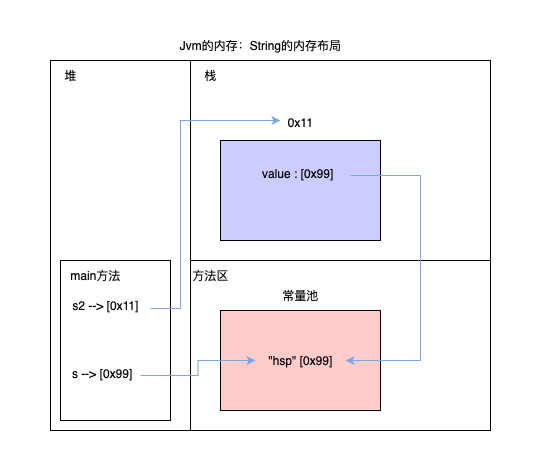

The diagram above was exported from draw.io. Its source (the exported page's mxGraphModel, read from the mxfile embedded in the PNG):
<mxGraphModel dx="658" dy="569" grid="1" gridSize="10" guides="1" tooltips="1" connect="1" arrows="1" fold="1" page="1" pageScale="1" pageWidth="827" pageHeight="1169" math="0" shadow="0">
  <root>
    <mxCell id="0" />
    <mxCell id="1" parent="0" />
    <mxCell id="gNQE2Nk4wWicE4g3frcV-21" value="" style="rounded=0;whiteSpace=wrap;html=1;strokeColor=none;" vertex="1" parent="1">
      <mxGeometry x="20" y="20" width="540" height="470" as="geometry" />
    </mxCell>
    <mxCell id="JFcKvmA5p_WBlVqFniK6-1" value="" style="rounded=0;whiteSpace=wrap;html=1;movable=0;resizable=0;rotatable=0;deletable=0;editable=0;locked=1;connectable=0;" parent="1" vertex="1">
      <mxGeometry x="70" y="80" width="440" height="370" as="geometry" />
    </mxCell>
    <mxCell id="JFcKvmA5p_WBlVqFniK6-2" value="" style="rounded=0;whiteSpace=wrap;html=1;" parent="1" vertex="1">
      <mxGeometry x="210" y="280" width="300" height="170" as="geometry" />
    </mxCell>
    <mxCell id="JFcKvmA5p_WBlVqFniK6-3" value="" style="rounded=0;whiteSpace=wrap;html=1;" parent="1" vertex="1">
      <mxGeometry x="210" y="80" width="300" height="200" as="geometry" />
    </mxCell>
    <mxCell id="JFcKvmA5p_WBlVqFniK6-5" value="Jvm的内存：String的内存布局" style="text;html=1;align=center;verticalAlign=middle;resizable=0;points=[];autosize=1;strokeColor=none;fillColor=none;" parent="1" vertex="1">
      <mxGeometry x="190" y="50" width="180" height="30" as="geometry" />
    </mxCell>
    <mxCell id="JFcKvmA5p_WBlVqFniK6-6" value="堆" style="text;html=1;align=center;verticalAlign=middle;resizable=0;points=[];autosize=1;strokeColor=none;fillColor=none;" parent="1" vertex="1">
      <mxGeometry x="70" y="80" width="40" height="30" as="geometry" />
    </mxCell>
    <mxCell id="JFcKvmA5p_WBlVqFniK6-7" value="栈" style="text;html=1;align=center;verticalAlign=middle;resizable=0;points=[];autosize=1;strokeColor=none;fillColor=none;" parent="1" vertex="1">
      <mxGeometry x="210" y="80" width="40" height="30" as="geometry" />
    </mxCell>
    <mxCell id="JFcKvmA5p_WBlVqFniK6-8" value="方法区" style="text;html=1;align=center;verticalAlign=middle;resizable=0;points=[];autosize=1;strokeColor=none;fillColor=none;" parent="1" vertex="1">
      <mxGeometry x="200" y="280" width="60" height="30" as="geometry" />
    </mxCell>
    <mxCell id="gNQE2Nk4wWicE4g3frcV-1" value="" style="rounded=0;whiteSpace=wrap;html=1;shadow=0;fillColor=#CCCCFF;" vertex="1" parent="1">
      <mxGeometry x="240" y="160" width="160" height="100" as="geometry" />
    </mxCell>
    <mxCell id="gNQE2Nk4wWicE4g3frcV-2" value="" style="rounded=0;whiteSpace=wrap;html=1;shadow=0;fillColor=#FFCCCC;" vertex="1" parent="1">
      <mxGeometry x="240" y="330" width="160" height="100" as="geometry" />
    </mxCell>
    <mxCell id="gNQE2Nk4wWicE4g3frcV-3" value="0x11" style="text;html=1;align=center;verticalAlign=middle;resizable=0;points=[];autosize=1;strokeColor=none;fillColor=none;" vertex="1" parent="1">
      <mxGeometry x="295" y="127" width="50" height="30" as="geometry" />
    </mxCell>
    <mxCell id="gNQE2Nk4wWicE4g3frcV-5" value="&lt;div style=&quot;caret-color: rgb(0, 0, 0); color: rgb(0, 0, 0); font-family: Helvetica; font-size: 12px; font-style: normal; font-variant-caps: normal; font-weight: 400; letter-spacing: normal; orphans: auto; text-align: center; text-indent: 0px; text-transform: none; white-space: nowrap; widows: auto; word-spacing: 0px; -webkit-text-stroke-width: 0px; text-decoration: none;&quot;&gt;&lt;br&gt;&lt;/div&gt;" style="rounded=0;whiteSpace=wrap;html=1;" vertex="1" parent="1">
      <mxGeometry x="80" y="280" width="110" height="160" as="geometry" />
    </mxCell>
    <mxCell id="gNQE2Nk4wWicE4g3frcV-8" value="main方法" style="text;html=1;align=center;verticalAlign=middle;resizable=0;points=[];autosize=1;strokeColor=none;fillColor=none;" vertex="1" parent="1">
      <mxGeometry x="80" y="280" width="70" height="30" as="geometry" />
    </mxCell>
    <mxCell id="gNQE2Nk4wWicE4g3frcV-15" style="edgeStyle=orthogonalEdgeStyle;rounded=0;orthogonalLoop=1;jettySize=auto;html=1;strokeColor=#7EA6E0;" edge="1" parent="1" source="gNQE2Nk4wWicE4g3frcV-9">
      <mxGeometry relative="1" as="geometry">
        <mxPoint x="300" y="140" as="targetPoint" />
        <Array as="points">
          <mxPoint x="200" y="328" />
          <mxPoint x="200" y="140" />
        </Array>
      </mxGeometry>
    </mxCell>
    <mxCell id="gNQE2Nk4wWicE4g3frcV-9" value="s2 --&amp;gt; [0x11]" style="text;html=1;align=center;verticalAlign=middle;resizable=0;points=[];autosize=1;strokeColor=none;fillColor=none;" vertex="1" parent="1">
      <mxGeometry x="80" y="310" width="90" height="30" as="geometry" />
    </mxCell>
    <mxCell id="gNQE2Nk4wWicE4g3frcV-11" value="常量池" style="text;html=1;align=center;verticalAlign=middle;resizable=0;points=[];autosize=1;strokeColor=none;fillColor=none;" vertex="1" parent="1">
      <mxGeometry x="290" y="300" width="60" height="30" as="geometry" />
    </mxCell>
    <mxCell id="gNQE2Nk4wWicE4g3frcV-13" value="&quot;hsp&quot; [0x99]" style="text;html=1;align=center;verticalAlign=middle;resizable=0;points=[];autosize=1;strokeColor=none;fillColor=none;" vertex="1" parent="1">
      <mxGeometry x="275" y="365" width="90" height="30" as="geometry" />
    </mxCell>
    <mxCell id="gNQE2Nk4wWicE4g3frcV-18" style="edgeStyle=orthogonalEdgeStyle;rounded=0;orthogonalLoop=1;jettySize=auto;html=1;strokeColor=#7EA6E0;" edge="1" parent="1" source="gNQE2Nk4wWicE4g3frcV-14" target="gNQE2Nk4wWicE4g3frcV-13">
      <mxGeometry relative="1" as="geometry" />
    </mxCell>
    <mxCell id="gNQE2Nk4wWicE4g3frcV-14" value="&lt;div style=&quot;caret-color: rgb(0, 0, 0); color: rgb(0, 0, 0); font-family: Helvetica; font-size: 12px; font-style: normal; font-variant-caps: normal; font-weight: 400; letter-spacing: normal; orphans: auto; text-align: center; text-indent: 0px; text-transform: none; white-space: nowrap; widows: auto; word-spacing: 0px; -webkit-text-stroke-width: 0px; text-decoration: none;&quot;&gt;s --&amp;gt; [0x99]&lt;br&gt;&lt;/div&gt;" style="text;whiteSpace=wrap;html=1;" vertex="1" parent="1">
      <mxGeometry x="90" y="380" width="70" height="30" as="geometry" />
    </mxCell>
    <mxCell id="gNQE2Nk4wWicE4g3frcV-17" style="edgeStyle=orthogonalEdgeStyle;rounded=0;orthogonalLoop=1;jettySize=auto;html=1;exitX=1;exitY=0.5;exitDx=0;exitDy=0;strokeColor=#7EA6E0;" edge="1" parent="1" source="gNQE2Nk4wWicE4g3frcV-16" target="gNQE2Nk4wWicE4g3frcV-13">
      <mxGeometry relative="1" as="geometry">
        <Array as="points">
          <mxPoint x="440" y="195" />
          <mxPoint x="440" y="380" />
        </Array>
      </mxGeometry>
    </mxCell>
    <mxCell id="gNQE2Nk4wWicE4g3frcV-16" value="&lt;div style=&quot;caret-color: rgb(0, 0, 0); color: rgb(0, 0, 0); font-family: Helvetica; font-size: 12px; font-style: normal; font-variant-caps: normal; font-weight: 400; letter-spacing: normal; orphans: auto; text-align: center; text-indent: 0px; text-transform: none; white-space: nowrap; widows: auto; word-spacing: 0px; -webkit-text-stroke-width: 0px; text-decoration: none;&quot;&gt;value : [0x99]&lt;/div&gt;" style="text;whiteSpace=wrap;html=1;" vertex="1" parent="1">
      <mxGeometry x="280" y="180" width="90" height="30" as="geometry" />
    </mxCell>
  </root>
</mxGraphModel>